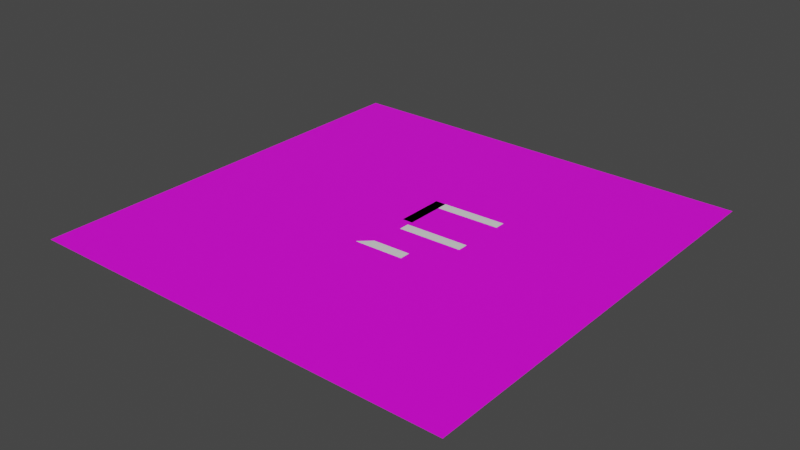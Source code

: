 # Source: maze.blend  (saved by Blender 3.2.14; exported with 4.5.12 LTS)
import bpy
from mathutils import Matrix  # noqa: F401  (used for matrix-valued properties, if any)

bpy.ops.wm.read_factory_settings(use_empty=True)
scene = bpy.context.scene
scene.name = 'Scene'

# ---- collections
col_collection = bpy.data.collections.new('Collection'); scene.collection.children.link(col_collection)
col_maze = bpy.data.collections.new('Maze'); col_collection.children.link(col_maze)

# ---- images (referenced by path relative to the original .blend; pixels are not part of the script)
import os
ASSET_DIR = os.environ.get("B2B_ASSET_DIR", "")  # directory of the original .blend (textures are referenced by path, not embedded)
HERE = os.path.dirname(os.path.abspath(__file__))  # packed textures are extracted next to this script under _unpacked/

def load_image(name, relpath, width, height, colorspace="sRGB"):
    """Load a texture the original file referenced (path relative to the .blend, or extracted next to this script)."""
    p = next((c for c in (os.path.join(HERE, relpath), os.path.join(ASSET_DIR, relpath)) if relpath and os.path.exists(c)), "")
    if p:
        img = bpy.data.images.load(p, check_existing=True)
        img.name = name
    else:  # same state as the original file: an image datablock whose file is absent (Cycles renders it pink)
        img = bpy.data.images.new(name, width, height)
        img.source = "FILE"
        img.filepath = "//" + (relpath or name)
    img.colorspace_settings.name = colorspace
    return img
img_chunk_01_ground = load_image('chunk_01_ground', 'chunk_01_ground.png', 1024, 1024, 'sRGB')

# ---- materials (node trees are filled in below, after node groups)
mat_material_001 = bpy.data.materials.new('Material.001')
mat_material_001.use_transparent_shadow = False

# ---- material node trees
mat_material_001.use_nodes = True; mat_material_001.node_tree.nodes.clear()
_N = mat_material_001.node_tree.nodes; _L = mat_material_001.node_tree.links
n0 = _N.new('ShaderNodeBsdfPrincipled'); n0.name = 'Principled BSDF'; n0.location = (10, 300)
n0.distribution = 'GGX'
n0.subsurface_method = 'RANDOM_WALK_SKIN'
n0.inputs[3].default_value = 1.45
n0.inputs[27].default_value = (0.0, 0.0, 0.0, 1.0)
n0.inputs[28].default_value = 1.0
n1 = _N.new('ShaderNodeOutputMaterial'); n1.name = 'Material Output'; n1.location = (300, 300)
n2 = _N.new('ShaderNodeTexImage'); n2.name = 'Image Texture'; n2.location = (-280, 260)
n2.image = img_chunk_01_ground
_L.new(n0.outputs[0], n1.inputs[0])
_L.new(n2.outputs[0], n0.inputs[0])
n1.is_active_output = True

# ---- world
world_world = bpy.data.worlds.new('World'); scene.world = world_world
world_world.use_nodes = True; world_world.node_tree.nodes.clear()
_N = world_world.node_tree.nodes; _L = world_world.node_tree.links
n0 = _N.new('ShaderNodeOutputWorld'); n0.name = 'World Output'; n0.location = (300, 300)
n1 = _N.new('ShaderNodeBackground'); n1.name = 'Background'; n1.location = (10, 300)
n1.inputs[0].default_value = (0.05088, 0.05088, 0.05088, 1.0)
_L.new(n1.outputs[0], n0.inputs[0])
n0.is_active_output = True
world_world.color = (0.05088, 0.05088, 0.05088)
world_world.use_sun_shadow = False
world_world.sun_shadow_jitter_overblur = 0.0

# ---- meshes
me_plane = bpy.data.meshes.new('Plane')
me_plane.from_pydata([(-62.5, -62.5, 0.0), (62.5, -62.5, 0.0), (-62.5, 62.5, 0.0), (62.5, 62.5, 0.0)], [], [(2, 0, 1, 3)])
_uv = me_plane.uv_layers.new(name='UVMap')
_uv.uv.foreach_set('vector', [0.75, 0.0, 0.75, 1.0, 0.0, 1.0, 0.0, 0.0])
me_plane.materials.append(mat_material_001)
me_plane.update()
me_plane_maze = bpy.data.meshes.new('Plane.maze')
me_plane_maze.from_pydata([(-1.0, 1.923, 0.0), (1.0, 1.923, 0.0), (-1.0, 11.0, 0.0), (1.0, 11.0, 0.0)], [], [(0, 1, 3, 2)])
_uv = me_plane_maze.uv_layers.new(name='UVMap')
_uv.uv.foreach_set('vector', [0.0, 0.0, 1.0, 0.0, 1.0, 1.0, 0.0, 1.0])
me_plane_maze.update()
me_plane_maze_001 = bpy.data.meshes.new('Plane.maze.001')
me_plane_maze_001.from_pydata([(12.99, 9.175, 0.1411), (12.96, 11.18, 0.1189), (0.9939, 9.002, 0.02187), (0.9651, 11.0, -0.0003686)], [], [(0, 1, 3, 2)])
_uv = me_plane_maze_001.uv_layers.new(name='UVMap')
_uv.uv.foreach_set('vector', [0.0, 0.0, 1.0, 0.0, 1.0, 1.0, 0.0, 1.0])
me_plane_maze_001.update()
me_plane_maze_002 = bpy.data.meshes.new('Plane.maze.002')
me_plane_maze_002.from_pydata([(12.99, 9.175, 0.1411), (12.96, 11.18, 0.1189), (0.9939, 9.002, 0.02187), (0.9651, 11.0, -0.0003686)], [], [(0, 1, 3, 2)])
_uv = me_plane_maze_002.uv_layers.new(name='UVMap')
_uv.uv.foreach_set('vector', [0.0, 0.0, 1.0, 0.0, 1.0, 1.0, 0.0, 1.0])
me_plane_maze_002.update()
me_plane_maze_003 = bpy.data.meshes.new('Plane.maze.003')
me_plane_maze_003.from_pydata([(12.99, 9.175, 0.1411), (12.96, 11.18, 0.1189), (0.9939, 9.002, 0.02187), (0.9651, 11.0, -0.0003686)], [], [(0, 1, 3, 2)])
_uv = me_plane_maze_003.uv_layers.new(name='UVMap')
_uv.uv.foreach_set('vector', [0.0, 0.0, 1.0, 0.0, 1.0, 1.0, 0.0, 1.0])
me_plane_maze_003.update()
me_plane_maze_004 = bpy.data.meshes.new('Plane.maze.004')
me_plane_maze_004.from_pydata([(12.99, 9.175, 0.1411), (12.96, 11.18, 0.1189), (0.9939, 9.002, 0.02187), (0.9651, 11.0, -0.0003686)], [], [(0, 1, 3, 2)])
_uv = me_plane_maze_004.uv_layers.new(name='UVMap')
_uv.uv.foreach_set('vector', [0.0, 0.0, 1.0, 0.0, 1.0, 1.0, 0.0, 1.0])
me_plane_maze_004.update()
me_plane_maze_005 = bpy.data.meshes.new('Plane.maze.005')
me_plane_maze_005.from_pydata([(12.99, 9.175, 0.1411), (12.96, 11.18, 0.1189), (0.9939, 9.002, 0.02187), (0.9651, 11.0, -0.0003686)], [], [(0, 1, 3, 2)])
_uv = me_plane_maze_005.uv_layers.new(name='UVMap')
_uv.uv.foreach_set('vector', [0.0, 0.0, 1.0, 0.0, 1.0, 1.0, 0.0, 1.0])
me_plane_maze_005.update()

# ---- objects
ob_ground = bpy.data.objects.new('ground', me_plane)
ob_plane = bpy.data.objects.new('Plane', me_plane_maze)
ob_plane_001 = bpy.data.objects.new('Plane.001', me_plane_maze_001)
ob_plane_002 = bpy.data.objects.new('Plane.002', me_plane_maze_002)
ob_plane_003 = bpy.data.objects.new('Plane.003', me_plane_maze_003)
ob_plane_004 = bpy.data.objects.new('Plane.004', me_plane_maze_004)
ob_plane_005 = bpy.data.objects.new('Plane.005', me_plane_maze_005)

# ---- transforms, parenting, visibility, modifiers, constraints
ob_ground.location = (0.0, 0.0, 0.0)
ob_ground.scale = (0.64, 0.64, 1.0)
ob_plane.location = (0.0, 0.0, 0.0)
ob_plane_001.location = (0.0, 0.0, 0.0)
ob_plane_002.location = (-0.1002, -10.03, 0.004082)
ob_plane_003.location = (-14.04, -7.236, -0.1431)
ob_plane_004.location = (-13.93, -1.339, -0.1451)
ob_plane_005.location = (-5.471, -17.96, -0.04804)

# ---- collection membership
col_collection.objects.link(ob_ground)
col_maze.objects.link(ob_plane)
col_maze.objects.link(ob_plane_001)
col_maze.objects.link(ob_plane_002)
col_maze.objects.link(ob_plane_003)
col_maze.objects.link(ob_plane_004)
col_maze.objects.link(ob_plane_005)

# ---- scene / render settings (as saved in the file)
scene.frame_start = 1; scene.frame_end = 250; scene.frame_set(1)
scene.render.engine = 'BLENDER_EEVEE_NEXT'
scene.cycles.sampling_pattern = 'TABULATED_SOBOL'
scene.cycles.use_light_tree = False
scene.view_settings.view_transform = 'Filmic'
bpy.context.view_layer.update()

# ---- added for rendering (the .blend has no active camera and no usable light): camera, sun
cam_auto = bpy.data.cameras.new('AutoCamera')
cam_auto.lens = 50.0
cam_auto.sensor_width = 36.0
cam_auto.clip_end = 1837.08
ob_auto_camera = bpy.data.objects.new('AutoCamera', cam_auto)
scene.collection.objects.link(ob_auto_camera)
ob_auto_camera.location = (104.678, -125.613, 83.742)
ob_auto_camera.rotation_euler = (1.09748, -7.21219e-08, 0.694738)
scene.camera = ob_auto_camera
light_auto_sun = bpy.data.lights.new('AutoSun', 'SUN')
light_auto_sun.energy = 3.0
light_auto_sun.angle = 0.0523599
ob_auto_sun = bpy.data.objects.new('AutoSun', light_auto_sun)
scene.collection.objects.link(ob_auto_sun)
ob_auto_sun.rotation_euler = (0.872665, 0.174533, 0.523599)
bpy.context.view_layer.update()
